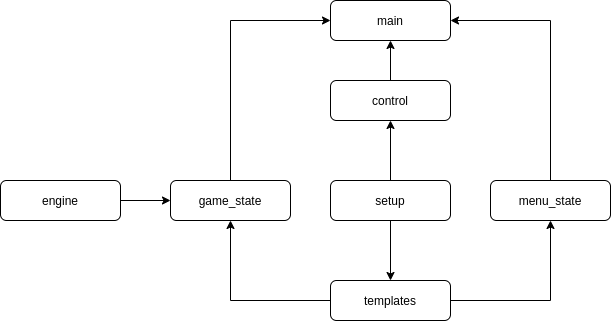

The diagram above was exported from draw.io. Its source (the exported page's mxGraphModel, read from the mxfile embedded in the PNG):
<mxGraphModel dx="1038" dy="584" grid="1" gridSize="10" guides="1" tooltips="1" connect="1" arrows="1" fold="1" page="1" pageScale="1" pageWidth="827" pageHeight="1169" math="0" shadow="0">
  <root>
    <mxCell id="WIyWlLk6GJQsqaUBKTNV-0" />
    <mxCell id="WIyWlLk6GJQsqaUBKTNV-1" parent="WIyWlLk6GJQsqaUBKTNV-0" />
    <mxCell id="WIyWlLk6GJQsqaUBKTNV-3" value="main" style="rounded=1;whiteSpace=wrap;html=1;fontSize=12;glass=0;strokeWidth=1;shadow=0;" parent="WIyWlLk6GJQsqaUBKTNV-1" vertex="1">
      <mxGeometry x="400" y="160" width="120" height="40" as="geometry" />
    </mxCell>
    <mxCell id="wc_Nh1I5jG6sIjzA-Hu0-7" style="edgeStyle=orthogonalEdgeStyle;rounded=0;orthogonalLoop=1;jettySize=auto;html=1;entryX=0.5;entryY=1;entryDx=0;entryDy=0;" parent="WIyWlLk6GJQsqaUBKTNV-1" source="wc_Nh1I5jG6sIjzA-Hu0-1" target="WIyWlLk6GJQsqaUBKTNV-3" edge="1">
      <mxGeometry relative="1" as="geometry" />
    </mxCell>
    <mxCell id="wc_Nh1I5jG6sIjzA-Hu0-1" value="control" style="rounded=1;whiteSpace=wrap;html=1;fontSize=12;glass=0;strokeWidth=1;shadow=0;" parent="WIyWlLk6GJQsqaUBKTNV-1" vertex="1">
      <mxGeometry x="400" y="240" width="120" height="40" as="geometry" />
    </mxCell>
    <mxCell id="wc_Nh1I5jG6sIjzA-Hu0-10" style="edgeStyle=orthogonalEdgeStyle;rounded=0;orthogonalLoop=1;jettySize=auto;html=1;entryX=0;entryY=0.5;entryDx=0;entryDy=0;" parent="WIyWlLk6GJQsqaUBKTNV-1" source="wc_Nh1I5jG6sIjzA-Hu0-2" target="wc_Nh1I5jG6sIjzA-Hu0-4" edge="1">
      <mxGeometry relative="1" as="geometry" />
    </mxCell>
    <mxCell id="wc_Nh1I5jG6sIjzA-Hu0-2" value="engine" style="rounded=1;whiteSpace=wrap;html=1;fontSize=12;glass=0;strokeWidth=1;shadow=0;" parent="WIyWlLk6GJQsqaUBKTNV-1" vertex="1">
      <mxGeometry x="70" y="340" width="120" height="40" as="geometry" />
    </mxCell>
    <mxCell id="wc_Nh1I5jG6sIjzA-Hu0-13" style="edgeStyle=orthogonalEdgeStyle;rounded=0;orthogonalLoop=1;jettySize=auto;html=1;entryX=0.5;entryY=1;entryDx=0;entryDy=0;" parent="WIyWlLk6GJQsqaUBKTNV-1" source="wc_Nh1I5jG6sIjzA-Hu0-3" target="wc_Nh1I5jG6sIjzA-Hu0-1" edge="1">
      <mxGeometry relative="1" as="geometry" />
    </mxCell>
    <mxCell id="wc_Nh1I5jG6sIjzA-Hu0-16" style="edgeStyle=orthogonalEdgeStyle;rounded=0;orthogonalLoop=1;jettySize=auto;html=1;entryX=0.5;entryY=0;entryDx=0;entryDy=0;" parent="WIyWlLk6GJQsqaUBKTNV-1" source="wc_Nh1I5jG6sIjzA-Hu0-3" target="wc_Nh1I5jG6sIjzA-Hu0-6" edge="1">
      <mxGeometry relative="1" as="geometry" />
    </mxCell>
    <mxCell id="wc_Nh1I5jG6sIjzA-Hu0-3" value="setup" style="rounded=1;whiteSpace=wrap;html=1;fontSize=12;glass=0;strokeWidth=1;shadow=0;" parent="WIyWlLk6GJQsqaUBKTNV-1" vertex="1">
      <mxGeometry x="400" y="340" width="120" height="40" as="geometry" />
    </mxCell>
    <mxCell id="wc_Nh1I5jG6sIjzA-Hu0-9" style="edgeStyle=orthogonalEdgeStyle;rounded=0;orthogonalLoop=1;jettySize=auto;html=1;exitX=0.5;exitY=0;exitDx=0;exitDy=0;entryX=0;entryY=0.5;entryDx=0;entryDy=0;" parent="WIyWlLk6GJQsqaUBKTNV-1" source="wc_Nh1I5jG6sIjzA-Hu0-4" target="WIyWlLk6GJQsqaUBKTNV-3" edge="1">
      <mxGeometry relative="1" as="geometry">
        <mxPoint x="350" y="188.4000244140625" as="targetPoint" />
        <Array as="points">
          <mxPoint x="300" y="180" />
        </Array>
      </mxGeometry>
    </mxCell>
    <mxCell id="wc_Nh1I5jG6sIjzA-Hu0-4" value="game_state&lt;br&gt;" style="rounded=1;whiteSpace=wrap;html=1;fontSize=12;glass=0;strokeWidth=1;shadow=0;" parent="WIyWlLk6GJQsqaUBKTNV-1" vertex="1">
      <mxGeometry x="240" y="340" width="120" height="40" as="geometry" />
    </mxCell>
    <mxCell id="wc_Nh1I5jG6sIjzA-Hu0-8" style="edgeStyle=orthogonalEdgeStyle;rounded=0;orthogonalLoop=1;jettySize=auto;html=1;exitX=0.5;exitY=0;exitDx=0;exitDy=0;" parent="WIyWlLk6GJQsqaUBKTNV-1" source="wc_Nh1I5jG6sIjzA-Hu0-5" edge="1">
      <mxGeometry relative="1" as="geometry">
        <Array as="points">
          <mxPoint x="620" y="180" />
          <mxPoint x="520" y="180" />
        </Array>
        <mxPoint x="520" y="180" as="targetPoint" />
      </mxGeometry>
    </mxCell>
    <mxCell id="wc_Nh1I5jG6sIjzA-Hu0-5" value="menu_state" style="rounded=1;whiteSpace=wrap;html=1;fontSize=12;glass=0;strokeWidth=1;shadow=0;" parent="WIyWlLk6GJQsqaUBKTNV-1" vertex="1">
      <mxGeometry x="560" y="340" width="120" height="40" as="geometry" />
    </mxCell>
    <mxCell id="wc_Nh1I5jG6sIjzA-Hu0-11" style="edgeStyle=orthogonalEdgeStyle;rounded=0;orthogonalLoop=1;jettySize=auto;html=1;entryX=0.5;entryY=1;entryDx=0;entryDy=0;" parent="WIyWlLk6GJQsqaUBKTNV-1" source="wc_Nh1I5jG6sIjzA-Hu0-6" target="wc_Nh1I5jG6sIjzA-Hu0-4" edge="1">
      <mxGeometry relative="1" as="geometry">
        <Array as="points">
          <mxPoint x="300" y="460" />
        </Array>
      </mxGeometry>
    </mxCell>
    <mxCell id="wc_Nh1I5jG6sIjzA-Hu0-12" style="edgeStyle=orthogonalEdgeStyle;rounded=0;orthogonalLoop=1;jettySize=auto;html=1;entryX=0.5;entryY=1;entryDx=0;entryDy=0;" parent="WIyWlLk6GJQsqaUBKTNV-1" source="wc_Nh1I5jG6sIjzA-Hu0-6" target="wc_Nh1I5jG6sIjzA-Hu0-5" edge="1">
      <mxGeometry relative="1" as="geometry" />
    </mxCell>
    <mxCell id="wc_Nh1I5jG6sIjzA-Hu0-6" value="templates" style="rounded=1;whiteSpace=wrap;html=1;fontSize=12;glass=0;strokeWidth=1;shadow=0;" parent="WIyWlLk6GJQsqaUBKTNV-1" vertex="1">
      <mxGeometry x="400" y="440" width="120" height="40" as="geometry" />
    </mxCell>
  </root>
</mxGraphModel>